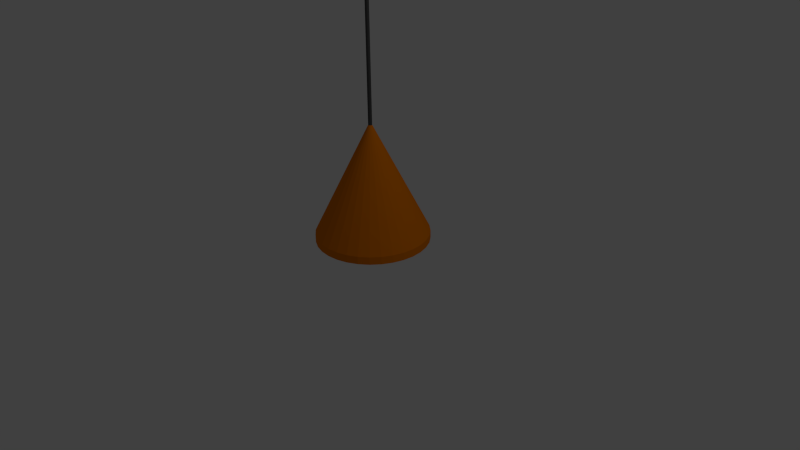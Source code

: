 # Source: lampy_1_.blend  (saved by Blender 2.71.0; exported with 4.5.12 LTS)
import bpy
from mathutils import Matrix  # noqa: F401  (used for matrix-valued properties, if any)

bpy.ops.wm.read_factory_settings(use_empty=True)
scene = bpy.context.scene
scene.name = 'Scene'

# ---- collections
col_collection_1 = bpy.data.collections.new('Collection 1'); scene.collection.children.link(col_collection_1)

# ---- materials (node trees are filled in below, after node groups)
mat_lampshade = bpy.data.materials.new('lampshade')
mat_lampshade.alpha_threshold = 0.0
mat_lampshade.use_transparent_shadow = False
mat_lampshade.diffuse_color = (0.8, 0.1981, 0.0, 1.0)
mat_lampshade.roughness = 0.5
mat_lampshade.line_color = (0.0, 0.0, 0.0, 1.0)
mat_lampstring = bpy.data.materials.new('lampstring')
mat_lampstring.alpha_threshold = 0.0
mat_lampstring.use_transparent_shadow = False
mat_lampstring.diffuse_color = (0.06998, 0.06998, 0.06998, 1.0)
mat_lampstring.roughness = 0.5
mat_lampstring.line_color = (0.0, 0.0, 0.0, 1.0)

# ---- material node trees

# ---- world
world_world = bpy.data.worlds.new('World'); scene.world = world_world
world_world.color = (0.05088, 0.05088, 0.05088)
world_world.use_sun_shadow = False
world_world.sun_shadow_jitter_overblur = 0.0
world_world.cycles.sampling_method = 'MANUAL'
world_world.cycles.sample_map_resolution = 256

# ---- cameras
cam_camera = bpy.data.cameras.new('Camera')
cam_camera.clip_end = 100.0
cam_camera.lens = 35.0
cam_camera.sensor_width = 32.0
cam_camera.sensor_height = 18.0
cam_camera.ortho_scale = 7.314
cam_camera.dof.focus_distance = 0.0
cam_camera.dof.aperture_fstop = 128.0

# ---- lights
light_lamp = bpy.data.lights.new('Lamp', 'POINT')
light_lamp.transmission_factor = 0.0
light_lamp.cutoff_distance = 30.0
light_lamp.energy = 100.0
light_lamp.shadow_buffer_clip_start = 1.001
light_lamp.shadow_soft_size = 0.1
light_lamp.shadow_maximum_resolution = 0.006
light_lamp.use_absolute_resolution = True
light_lamp.cycles.use_multiple_importance_sampling = False

# ---- meshes
me_cone = bpy.data.meshes.new('Cone')
me_cone.from_pydata([(0.0, 1.0, -1.0), (0.1951, 0.9808, -1.0), (0.3827, 0.9239, -1.0), (0.5556, 0.8315, -1.0), (0.7071, 0.7071, -1.0), (0.8315, 0.5556, -1.0), (0.9239, 0.3827, -1.0), (0.9808, 0.1951, -1.0), (1.0, 7.55e-08, -1.0), (0.0, 0.0, 1.0), (0.9808, -0.1951, -1.0), (0.9239, -0.3827, -1.0), (0.8315, -0.5556, -1.0), (0.7071, -0.7071, -1.0), (0.5556, -0.8315, -1.0), (0.3827, -0.9239, -1.0), (0.1951, -0.9808, -1.0), (-3.258e-07, -1.0, -1.0), (-0.1951, -0.9808, -1.0), (-0.3827, -0.9239, -1.0), (-0.5556, -0.8315, -1.0), (-0.7071, -0.7071, -1.0), (-0.8315, -0.5556, -1.0), (-0.9239, -0.3827, -1.0), (-0.9808, -0.1951, -1.0), (-1.0, 9.656e-07, -1.0), (-0.9808, 0.1951, -1.0), (-0.9239, 0.3827, -1.0), (-0.8315, 0.5556, -1.0), (-0.7071, 0.7071, -1.0), (-0.5556, 0.8315, -1.0), (-0.3827, 0.9239, -1.0), (-0.1951, 0.9808, -1.0), (0.0, 1.0, -1.0), (0.1951, 0.9808, -1.0), (0.3827, 0.9239, -1.0), (0.5556, 0.8315, -1.0), (0.7071, 0.7071, -1.0), (0.8315, 0.5556, -1.0), (0.9239, 0.3827, -1.0), (0.9808, 0.1951, -1.0), (1.0, 7.55e-08, -1.0), (0.9808, -0.1951, -1.0), (0.9239, -0.3827, -1.0), (0.8315, -0.5556, -1.0), (0.7071, -0.7071, -1.0), (0.5556, -0.8315, -1.0), (0.3827, -0.9239, -1.0), (0.1951, -0.9808, -1.0), (-3.258e-07, -1.0, -1.0), (-0.1951, -0.9808, -1.0), (-0.3827, -0.9239, -1.0), (-0.5556, -0.8315, -1.0), (-0.7071, -0.7071, -1.0), (-0.8315, -0.5556, -1.0), (-0.9239, -0.3827, -1.0), (-0.9808, -0.1951, -1.0), (-1.0, 9.656e-07, -1.0), (-0.9808, 0.1951, -1.0), (-0.9239, 0.3827, -1.0), (-0.8315, 0.5556, -1.0), (-0.7071, 0.7071, -1.0), (-0.5556, 0.8315, -1.0), (-0.3827, 0.9239, -1.0), (-0.1951, 0.9808, -1.0), (0.0, 1.0, -1.0), (0.1951, 0.9808, -1.0), (0.3827, 0.9239, -1.0), (0.5556, 0.8315, -1.0), (0.7071, 0.7071, -1.0), (0.8315, 0.5556, -1.0), (0.9239, 0.3827, -1.0), (0.9808, 0.1951, -1.0), (1.0, 7.55e-08, -1.0), (0.9808, -0.1951, -1.0), (0.9239, -0.3827, -1.0), (0.8315, -0.5556, -1.0), (0.7071, -0.7071, -1.0), (0.5556, -0.8315, -1.0), (0.3827, -0.9239, -1.0), (0.1951, -0.9808, -1.0), (-3.258e-07, -1.0, -1.0), (-0.1951, -0.9808, -1.0), (-0.3827, -0.9239, -1.0), (-0.5556, -0.8315, -1.0), (-0.7071, -0.7071, -1.0), (-0.8315, -0.5556, -1.0), (-0.9239, -0.3827, -1.0), (-0.9808, -0.1951, -1.0), (-1.0, 9.656e-07, -1.0), (-0.9808, 0.1951, -1.0), (-0.9239, 0.3827, -1.0), (-0.8315, 0.5556, -1.0), (-0.7071, 0.7071, -1.0), (-0.5556, 0.8315, -1.0), (-0.3827, 0.9239, -1.0), (-0.1951, 0.9808, -1.0), (1.261e-08, 1.0, -0.8629), (0.1951, 0.9808, -0.8629), (0.3827, 0.9239, -0.8629), (0.5556, 0.8315, -0.8629), (0.7071, 0.7071, -0.8629), (0.8315, 0.5556, -0.8629), (0.9239, 0.3827, -0.8629), (0.9808, 0.1951, -0.8629), (1.0, 1.574e-07, -0.8629), (1.261e-08, 8.195e-08, 1.137), (0.9808, -0.1951, -0.8629), (0.9239, -0.3827, -0.8629), (0.8315, -0.5556, -0.8629), (0.7071, -0.7071, -0.8629), (0.5556, -0.8315, -0.8629), (0.3827, -0.9239, -0.8629), (0.1951, -0.9808, -0.8629), (-3.132e-07, -1.0, -0.8629), (-0.1951, -0.9808, -0.8629), (-0.3827, -0.9239, -0.8629), (-0.5556, -0.8315, -0.8629), (-0.7071, -0.7071, -0.8629), (-0.8315, -0.5556, -0.8629), (-0.9239, -0.3827, -0.8629), (-0.9808, -0.1951, -0.8629), (-1.0, 1.048e-06, -0.8629), (-0.9808, 0.1951, -0.8629), (-0.9239, 0.3827, -0.8629), (-0.8315, 0.5556, -0.8629), (-0.7071, 0.7071, -0.8629), (-0.5556, 0.8315, -0.8629), (-0.3827, 0.9239, -0.8629), (-0.1951, 0.9808, -0.8629)], [], [(31, 32, 9), (0, 1, 9), (32, 0, 9), (1, 2, 9), (30, 31, 9), (29, 30, 9), (28, 29, 9), (27, 28, 9), (26, 27, 9), (25, 26, 9), (24, 25, 9), (23, 24, 9), (22, 23, 9), (21, 22, 9), (20, 21, 9), (19, 20, 9), (18, 19, 9), (17, 18, 9), (16, 17, 9), (15, 16, 9), (14, 15, 9), (13, 14, 9), (12, 13, 9), (11, 12, 9), (10, 11, 9), (8, 10, 9), (7, 8, 9), (6, 7, 9), (5, 6, 9), (4, 5, 9), (3, 4, 9), (2, 3, 9), (39, 38, 70, 71), (56, 55, 87, 88), (59, 58, 90, 91), (43, 42, 74, 75), (62, 61, 93, 94), (46, 45, 77, 78), (33, 64, 96, 65), (49, 48, 80, 81), (52, 51, 83, 84), (36, 35, 67, 68), (38, 37, 69, 70), (55, 54, 86, 87), (41, 40, 72, 73), (58, 57, 89, 90), (42, 41, 73, 74), (61, 60, 92, 93), (45, 44, 76, 77), (64, 63, 95, 96), (48, 47, 79, 80), (34, 33, 65, 66), (51, 50, 82, 83), (35, 34, 66, 67), (37, 36, 68, 69), (54, 53, 85, 86), (40, 39, 71, 72), (57, 56, 88, 89), (60, 59, 91, 92), (44, 43, 75, 76), (63, 62, 94, 95), (47, 46, 78, 79), (50, 49, 81, 82), (53, 52, 84, 85), (18, 17, 49, 50), (15, 14, 46, 47), (31, 30, 62, 63), (12, 11, 43, 44), (28, 27, 59, 60), (25, 24, 56, 57), (7, 6, 39, 40), (22, 21, 53, 54), (4, 3, 36, 37), (2, 1, 34, 35), (19, 18, 50, 51), (1, 0, 33, 34), (16, 15, 47, 48), (32, 31, 63, 64), (13, 12, 44, 45), (29, 28, 60, 61), (10, 8, 41, 42), (26, 25, 57, 58), (8, 7, 40, 41), (23, 22, 54, 55), (5, 4, 37, 38), (3, 2, 35, 36), (20, 19, 51, 52), (17, 16, 48, 49), (0, 32, 64, 33), (14, 13, 45, 46), (30, 29, 61, 62), (11, 10, 42, 43), (27, 26, 58, 59), (24, 23, 55, 56), (6, 5, 38, 39), (21, 20, 52, 53), (92, 91, 124, 125), (76, 75, 108, 109), (95, 94, 127, 128), (79, 78, 111, 112), (82, 81, 114, 115), (85, 84, 117, 118), (71, 70, 102, 103), (88, 87, 120, 121), (91, 90, 123, 124), (75, 74, 107, 108), (94, 93, 126, 127), (78, 77, 110, 111), (65, 96, 129, 97), (81, 80, 113, 114), (84, 83, 116, 117), (68, 67, 99, 100), (70, 69, 101, 102), (87, 86, 119, 120), (73, 72, 104, 105), (90, 89, 122, 123), (74, 73, 105, 107), (93, 92, 125, 126), (77, 76, 109, 110), (96, 95, 128, 129), (80, 79, 112, 113), (66, 65, 97, 98), (83, 82, 115, 116), (67, 66, 98, 99), (69, 68, 100, 101), (86, 85, 118, 119), (72, 71, 103, 104), (89, 88, 121, 122), (128, 106, 129), (97, 106, 98), (129, 106, 97), (98, 106, 99), (127, 106, 128), (126, 106, 127), (125, 106, 126), (124, 106, 125), (123, 106, 124), (122, 106, 123), (121, 106, 122), (120, 106, 121), (119, 106, 120), (118, 106, 119), (117, 106, 118), (116, 106, 117), (115, 106, 116), (114, 106, 115), (113, 106, 114), (112, 106, 113), (111, 106, 112), (110, 106, 111), (109, 106, 110), (108, 106, 109), (107, 106, 108), (105, 106, 107), (104, 106, 105), (103, 106, 104), (102, 106, 103), (101, 106, 102), (100, 106, 101), (99, 106, 100)])
me_cone.materials.append(mat_lampshade)
me_cone.use_remesh_preserve_volume = False
me_cone.use_remesh_preserve_attributes = False
me_cone.use_mirror_vertex_groups = False
me_cone.update()
me_cylinder = bpy.data.meshes.new('Cylinder')
me_cylinder.from_pydata([(0.0, 1.0, -1.0), (0.0, 1.0, 1.0), (0.1951, 0.9808, -1.0), (0.1951, 0.9808, 1.0), (0.3827, 0.9239, -1.0), (0.3827, 0.9239, 1.0), (0.5556, 0.8315, -1.0), (0.5556, 0.8315, 1.0), (0.7071, 0.7071, -1.0), (0.7071, 0.7071, 1.0), (0.8315, 0.5556, -1.0), (0.8315, 0.5556, 1.0), (0.9239, 0.3827, -1.0), (0.9239, 0.3827, 1.0), (0.9808, 0.1951, -1.0), (0.9808, 0.1951, 1.0), (1.0, 7.55e-08, -1.0), (1.0, 7.55e-08, 1.0), (0.9808, -0.1951, -1.0), (0.9808, -0.1951, 1.0), (0.9239, -0.3827, -1.0), (0.9239, -0.3827, 1.0), (0.8315, -0.5556, -1.0), (0.8315, -0.5556, 1.0), (0.7071, -0.7071, -1.0), (0.7071, -0.7071, 1.0), (0.5556, -0.8315, -1.0), (0.5556, -0.8315, 1.0), (0.3827, -0.9239, -1.0), (0.3827, -0.9239, 1.0), (0.1951, -0.9808, -1.0), (0.1951, -0.9808, 1.0), (-3.258e-07, -1.0, -1.0), (-3.258e-07, -1.0, 1.0), (-0.1951, -0.9808, -1.0), (-0.1951, -0.9808, 1.0), (-0.3827, -0.9239, -1.0), (-0.3827, -0.9239, 1.0), (-0.5556, -0.8315, -1.0), (-0.5556, -0.8315, 1.0), (-0.7071, -0.7071, -1.0), (-0.7071, -0.7071, 1.0), (-0.8315, -0.5556, -1.0), (-0.8315, -0.5556, 1.0), (-0.9239, -0.3827, -1.0), (-0.9239, -0.3827, 1.0), (-0.9808, -0.1951, -1.0), (-0.9808, -0.1951, 1.0), (-1.0, 9.656e-07, -1.0), (-1.0, 9.656e-07, 1.0), (-0.9808, 0.1951, -1.0), (-0.9808, 0.1951, 1.0), (-0.9239, 0.3827, -1.0), (-0.9239, 0.3827, 1.0), (-0.8315, 0.5556, -1.0), (-0.8315, 0.5556, 1.0), (-0.7071, 0.7071, -1.0), (-0.7071, 0.7071, 1.0), (-0.5556, 0.8315, -1.0), (-0.5556, 0.8315, 1.0), (-0.3827, 0.9239, -1.0), (-0.3827, 0.9239, 1.0), (-0.1951, 0.9808, -1.0), (-0.1951, 0.9808, 1.0)], [], [(0, 1, 3, 2), (2, 3, 5, 4), (4, 5, 7, 6), (6, 7, 9, 8), (8, 9, 11, 10), (10, 11, 13, 12), (12, 13, 15, 14), (14, 15, 17, 16), (16, 17, 19, 18), (18, 19, 21, 20), (20, 21, 23, 22), (22, 23, 25, 24), (24, 25, 27, 26), (26, 27, 29, 28), (28, 29, 31, 30), (30, 31, 33, 32), (32, 33, 35, 34), (34, 35, 37, 36), (36, 37, 39, 38), (38, 39, 41, 40), (40, 41, 43, 42), (42, 43, 45, 44), (44, 45, 47, 46), (46, 47, 49, 48), (48, 49, 51, 50), (50, 51, 53, 52), (52, 53, 55, 54), (54, 55, 57, 56), (56, 57, 59, 58), (58, 59, 61, 60), (3, 1, 63, 61, 59, 57, 55, 53, 51, 49, 47, 45, 43, 41, 39, 37, 35, 33, 31, 29, 27, 25, 23, 21, 19, 17, 15, 13, 11, 9, 7, 5), (62, 63, 1, 0), (60, 61, 63, 62), (0, 2, 4, 6, 8, 10, 12, 14, 16, 18, 20, 22, 24, 26, 28, 30, 32, 34, 36, 38, 40, 42, 44, 46, 48, 50, 52, 54, 56, 58, 60, 62)])
me_cylinder.materials.append(mat_lampstring)
me_cylinder.use_remesh_preserve_volume = False
me_cylinder.use_remesh_preserve_attributes = False
me_cylinder.use_mirror_vertex_groups = False
me_cylinder.update()

# ---- objects
ob_cone = bpy.data.objects.new('Cone', me_cone)
ob_cylinder = bpy.data.objects.new('Cylinder', me_cylinder)
ob_lamp = bpy.data.objects.new('Lamp', light_lamp)
ob_camera = bpy.data.objects.new('Camera', cam_camera)

# ---- transforms, parenting, visibility, modifiers, constraints
ob_cone.location = (0.0, 0.0, 0.9762)
ob_cone.scale = (0.7296, 0.7296, 0.7296)
ob_cone.lineart.crease_threshold = 0.0
ob_cylinder.location = (0.0, 0.0, 2.864)
ob_cylinder.scale = (0.02452, 0.02452, 1.226)
ob_cylinder.lineart.crease_threshold = 0.0
ob_lamp.location = (4.076, 1.005, 5.904)
ob_lamp.rotation_euler = (0.6503, 0.05522, 1.866)
ob_lamp.lock_rotations_4d = False
ob_lamp.empty_display_type = 'ARROWS'
ob_lamp.color = (0.0, 0.0, 0.0, 0.0)
ob_lamp.lineart.crease_threshold = 0.0
ob_camera.location = (7.481, -6.508, 5.344)
ob_camera.rotation_euler = (1.109, 0.01082, 0.8149)
ob_camera.lock_rotations_4d = False
ob_camera.empty_display_type = 'ARROWS'
ob_camera.color = (0.0, 0.0, 0.0, 0.0)
ob_camera.display_type = 'WIRE'
ob_camera.lineart.crease_threshold = 0.0

# ---- collection membership
col_collection_1.objects.link(ob_cone)
col_collection_1.objects.link(ob_cylinder)
col_collection_1.objects.link(ob_lamp)
col_collection_1.objects.link(ob_camera)

# ---- scene / render settings (as saved in the file)
scene.camera = ob_camera
scene.frame_start = 1; scene.frame_end = 250; scene.frame_set(1)
scene.render.engine = 'BLENDER_EEVEE_NEXT'
scene.render.image_settings.color_mode = 'RGB'
scene.render.image_settings.compression = 90
scene.render.resolution_percentage = 50
scene.render.dither_intensity = 0.0
scene.cycles.use_denoising = False
scene.cycles.samples = 10
scene.cycles.sampling_pattern = 'TABULATED_SOBOL'
scene.cycles.light_sampling_threshold = 0.0
scene.cycles.use_adaptive_sampling = False
scene.cycles.use_light_tree = False
scene.cycles.blur_glossy = 0.0
scene.cycles.volume_bounces = 1
scene.cycles.pixel_filter_type = 'GAUSSIAN'
scene.cycles.sample_clamp_indirect = 0.0
scene.view_settings.view_transform = 'Standard'
bpy.context.view_layer.update()
